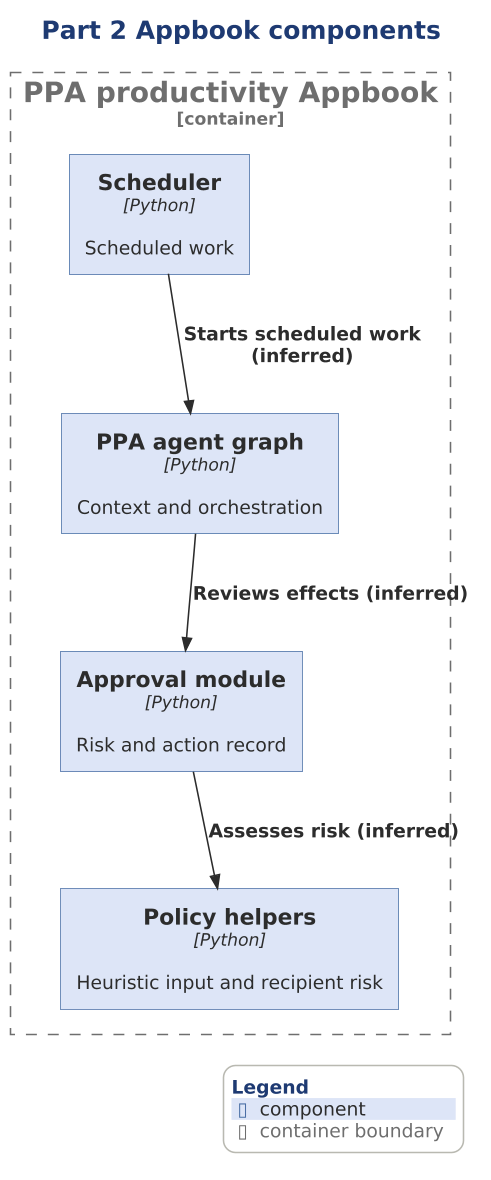

The diagram above was rendered by PlantUML. Its source (embedded in the PNG):
@startuml

scale 1.5625



!include ../../../../../../../tooling/styles/plantuml/c4/component-diagram-style.iuml
title Part 2 Appbook components
Container_Boundary(p2_app, "PPA productivity Appbook") {
Component(ppa_graph, "PPA agent graph", "Python", "Context and orchestration")
Component(ppa_approval, "Approval module", "Python", "Risk and action record")
Component(ppa_scheduler, "Scheduler", "Python", "Scheduled work")
Component(ppa_policy, "Policy helpers", "Python", "Heuristic input and recipient risk")
}
Rel(ppa_graph, ppa_approval, "Reviews effects (inferred)")
Rel(ppa_scheduler, ppa_graph, "Starts scheduled work (inferred)")
Rel(ppa_approval, ppa_policy, "Assesses risk (inferred)")
SHOW_LEGEND()
@enduml